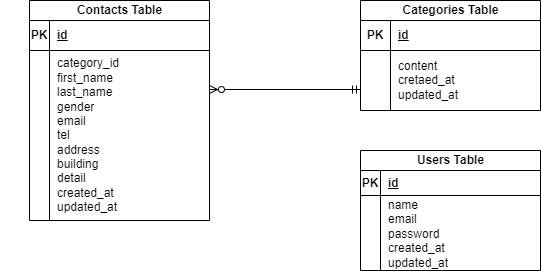

The diagram above was exported from draw.io. Its source (the exported page's mxGraphModel, read from the mxfile embedded in the PNG):
<mxGraphModel dx="555" dy="419" grid="1" gridSize="10" guides="1" tooltips="1" connect="1" arrows="1" fold="1" page="1" pageScale="1" pageWidth="827" pageHeight="1169" math="0" shadow="0">
  <root>
    <mxCell id="0" />
    <mxCell id="1" parent="0" />
    <mxCell id="2" value="Categories Table" style="shape=table;startSize=20;container=1;collapsible=1;childLayout=tableLayout;fixedRows=1;rowLines=0;fontStyle=1;align=center;resizeLast=1;html=1;" parent="1" vertex="1">
      <mxGeometry x="370" y="160" width="180" height="110" as="geometry" />
    </mxCell>
    <mxCell id="3" value="" style="shape=tableRow;horizontal=0;startSize=0;swimlaneHead=0;swimlaneBody=0;fillColor=none;collapsible=0;dropTarget=0;points=[[0,0.5],[1,0.5]];portConstraint=eastwest;top=0;left=0;right=0;bottom=1;" parent="2" vertex="1">
      <mxGeometry y="20" width="180" height="30" as="geometry" />
    </mxCell>
    <mxCell id="4" value="PK" style="shape=partialRectangle;connectable=0;fillColor=none;top=0;left=0;bottom=0;right=0;fontStyle=1;overflow=hidden;whiteSpace=wrap;html=1;" parent="3" vertex="1">
      <mxGeometry width="30" height="30" as="geometry">
        <mxRectangle width="30" height="30" as="alternateBounds" />
      </mxGeometry>
    </mxCell>
    <mxCell id="5" value="id" style="shape=partialRectangle;connectable=0;fillColor=none;top=0;left=0;bottom=0;right=0;align=left;spacingLeft=6;fontStyle=5;overflow=hidden;whiteSpace=wrap;html=1;" parent="3" vertex="1">
      <mxGeometry x="30" width="150" height="30" as="geometry">
        <mxRectangle width="150" height="30" as="alternateBounds" />
      </mxGeometry>
    </mxCell>
    <mxCell id="6" value="" style="shape=tableRow;horizontal=0;startSize=0;swimlaneHead=0;swimlaneBody=0;fillColor=none;collapsible=0;dropTarget=0;points=[[0,0.5],[1,0.5]];portConstraint=eastwest;top=0;left=0;right=0;bottom=0;" parent="2" vertex="1">
      <mxGeometry y="50" width="180" height="60" as="geometry" />
    </mxCell>
    <mxCell id="7" value="" style="shape=partialRectangle;connectable=0;fillColor=none;top=0;left=0;bottom=0;right=0;editable=1;overflow=hidden;whiteSpace=wrap;html=1;" parent="6" vertex="1">
      <mxGeometry width="30" height="60" as="geometry">
        <mxRectangle width="30" height="60" as="alternateBounds" />
      </mxGeometry>
    </mxCell>
    <mxCell id="8" value="content&lt;div&gt;cretaed_at&lt;/div&gt;&lt;div&gt;updated_at&lt;/div&gt;" style="shape=partialRectangle;connectable=0;fillColor=none;top=0;left=0;bottom=0;right=0;align=left;spacingLeft=6;overflow=hidden;whiteSpace=wrap;html=1;" parent="6" vertex="1">
      <mxGeometry x="30" width="150" height="60" as="geometry">
        <mxRectangle width="150" height="60" as="alternateBounds" />
      </mxGeometry>
    </mxCell>
    <mxCell id="15" value="Contacts Table" style="shape=table;startSize=20;container=1;collapsible=1;childLayout=tableLayout;fixedRows=1;rowLines=0;fontStyle=1;align=center;resizeLast=1;html=1;" parent="1" vertex="1">
      <mxGeometry x="39" y="160" width="180" height="220" as="geometry" />
    </mxCell>
    <mxCell id="16" value="" style="shape=tableRow;horizontal=0;startSize=0;swimlaneHead=0;swimlaneBody=0;fillColor=none;collapsible=0;dropTarget=0;points=[[0,0.5],[1,0.5]];portConstraint=eastwest;top=0;left=0;right=0;bottom=1;" parent="15" vertex="1">
      <mxGeometry y="20" width="180" height="30" as="geometry" />
    </mxCell>
    <mxCell id="17" value="PK" style="shape=partialRectangle;connectable=0;fillColor=none;top=0;left=0;bottom=0;right=0;fontStyle=1;overflow=hidden;whiteSpace=wrap;html=1;" parent="16" vertex="1">
      <mxGeometry width="20" height="30" as="geometry">
        <mxRectangle width="20" height="30" as="alternateBounds" />
      </mxGeometry>
    </mxCell>
    <mxCell id="18" value="id" style="shape=partialRectangle;connectable=0;fillColor=none;top=0;left=0;bottom=0;right=0;align=left;spacingLeft=6;fontStyle=5;overflow=hidden;whiteSpace=wrap;html=1;" parent="16" vertex="1">
      <mxGeometry x="20" width="160" height="30" as="geometry">
        <mxRectangle width="160" height="30" as="alternateBounds" />
      </mxGeometry>
    </mxCell>
    <mxCell id="25" value="" style="shape=tableRow;horizontal=0;startSize=0;swimlaneHead=0;swimlaneBody=0;fillColor=none;collapsible=0;dropTarget=0;points=[[0,0.5],[1,0.5]];portConstraint=eastwest;top=0;left=0;right=0;bottom=0;" parent="15" vertex="1">
      <mxGeometry y="50" width="180" height="170" as="geometry" />
    </mxCell>
    <mxCell id="26" value="" style="shape=partialRectangle;connectable=0;fillColor=none;top=0;left=0;bottom=0;right=0;editable=1;overflow=hidden;whiteSpace=wrap;html=1;" parent="25" vertex="1">
      <mxGeometry width="20" height="170" as="geometry">
        <mxRectangle width="20" height="170" as="alternateBounds" />
      </mxGeometry>
    </mxCell>
    <mxCell id="27" value="category_id&lt;div&gt;first_name&lt;/div&gt;&lt;div&gt;last_name&lt;/div&gt;&lt;div&gt;gender&lt;/div&gt;&lt;div&gt;email&lt;/div&gt;&lt;div&gt;tel&lt;/div&gt;&lt;div&gt;address&lt;/div&gt;&lt;div&gt;building&lt;/div&gt;&lt;div&gt;detail&lt;/div&gt;&lt;div&gt;created_at&lt;/div&gt;&lt;div&gt;updated_at&lt;/div&gt;" style="shape=partialRectangle;connectable=0;fillColor=none;top=0;left=0;bottom=0;right=0;align=left;spacingLeft=6;overflow=hidden;whiteSpace=wrap;html=1;" parent="25" vertex="1">
      <mxGeometry x="20" width="160" height="170" as="geometry">
        <mxRectangle width="160" height="170" as="alternateBounds" />
      </mxGeometry>
    </mxCell>
    <mxCell id="29" value="" style="shape=tableRow;horizontal=0;startSize=0;swimlaneHead=0;swimlaneBody=0;fillColor=none;collapsible=0;dropTarget=0;points=[[0,0.5],[1,0.5]];portConstraint=eastwest;top=0;left=0;right=0;bottom=0;" parent="1" vertex="1">
      <mxGeometry x="10" y="300" width="180" height="20" as="geometry" />
    </mxCell>
    <mxCell id="30" value="" style="shape=partialRectangle;connectable=0;fillColor=none;top=0;left=0;bottom=0;right=0;editable=1;overflow=hidden;whiteSpace=wrap;html=1;" parent="29" vertex="1">
      <mxGeometry width="20" height="20" as="geometry">
        <mxRectangle width="20" height="20" as="alternateBounds" />
      </mxGeometry>
    </mxCell>
    <mxCell id="38" value="Users Table" style="shape=table;startSize=20;container=1;collapsible=1;childLayout=tableLayout;fixedRows=1;rowLines=0;fontStyle=1;align=center;resizeLast=1;html=1;" parent="1" vertex="1">
      <mxGeometry x="370" y="310" width="180" height="120" as="geometry" />
    </mxCell>
    <mxCell id="39" value="" style="shape=tableRow;horizontal=0;startSize=0;swimlaneHead=0;swimlaneBody=0;fillColor=none;collapsible=0;dropTarget=0;points=[[0,0.5],[1,0.5]];portConstraint=eastwest;top=0;left=0;right=0;bottom=1;" parent="38" vertex="1">
      <mxGeometry y="20" width="180" height="25" as="geometry" />
    </mxCell>
    <mxCell id="40" value="PK" style="shape=partialRectangle;connectable=0;fillColor=none;top=0;left=0;bottom=0;right=0;fontStyle=1;overflow=hidden;whiteSpace=wrap;html=1;" parent="39" vertex="1">
      <mxGeometry width="20" height="25" as="geometry">
        <mxRectangle width="20" height="25" as="alternateBounds" />
      </mxGeometry>
    </mxCell>
    <mxCell id="41" value="id" style="shape=partialRectangle;connectable=0;fillColor=none;top=0;left=0;bottom=0;right=0;align=left;spacingLeft=6;fontStyle=5;overflow=hidden;whiteSpace=wrap;html=1;" parent="39" vertex="1">
      <mxGeometry x="20" width="160" height="25" as="geometry">
        <mxRectangle width="160" height="25" as="alternateBounds" />
      </mxGeometry>
    </mxCell>
    <mxCell id="42" value="" style="shape=tableRow;horizontal=0;startSize=0;swimlaneHead=0;swimlaneBody=0;fillColor=none;collapsible=0;dropTarget=0;points=[[0,0.5],[1,0.5]];portConstraint=eastwest;top=0;left=0;right=0;bottom=0;" parent="38" vertex="1">
      <mxGeometry y="45" width="180" height="75" as="geometry" />
    </mxCell>
    <mxCell id="43" value="" style="shape=partialRectangle;connectable=0;fillColor=none;top=0;left=0;bottom=0;right=0;editable=1;overflow=hidden;whiteSpace=wrap;html=1;" parent="42" vertex="1">
      <mxGeometry width="20" height="75" as="geometry">
        <mxRectangle width="20" height="75" as="alternateBounds" />
      </mxGeometry>
    </mxCell>
    <mxCell id="44" value="&lt;div&gt;name&lt;/div&gt;&lt;div&gt;email&lt;/div&gt;&lt;div&gt;password&lt;/div&gt;&lt;div&gt;created_at&lt;/div&gt;&lt;div&gt;updated_at&lt;/div&gt;" style="shape=partialRectangle;connectable=0;fillColor=none;top=0;left=0;bottom=0;right=0;align=left;spacingLeft=6;overflow=hidden;whiteSpace=wrap;html=1;" parent="42" vertex="1">
      <mxGeometry x="20" width="160" height="75" as="geometry">
        <mxRectangle width="160" height="75" as="alternateBounds" />
      </mxGeometry>
    </mxCell>
    <mxCell id="46" value="" style="fontSize=12;html=1;endArrow=ERzeroToMany;startArrow=ERmandOne;" edge="1" parent="1">
      <mxGeometry width="100" height="100" relative="1" as="geometry">
        <mxPoint x="370" y="249" as="sourcePoint" />
        <mxPoint x="219" y="249" as="targetPoint" />
      </mxGeometry>
    </mxCell>
  </root>
</mxGraphModel>